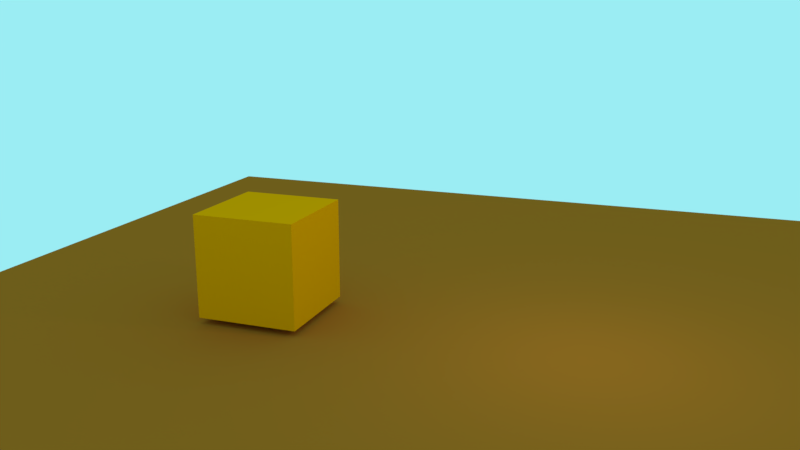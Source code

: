 # Source: BoxShoot.blend  (saved by Blender 2.79.0; exported with 4.5.12 LTS)
import bpy
from mathutils import Matrix  # noqa: F401  (used for matrix-valued properties, if any)

bpy.ops.wm.read_factory_settings(use_empty=True)
scene = bpy.context.scene
scene.name = 'Scene'

# ---- collections
col_collection_1 = bpy.data.collections.new('Collection 1'); scene.collection.children.link(col_collection_1)

# ---- materials (node trees are filled in below, after node groups)
mat_material_002 = bpy.data.materials.new('Material.002')
mat_material_002.alpha_threshold = 0.0
mat_material_002.roughness = 0.5
mat_material_001 = bpy.data.materials.new('Material.001')
mat_material_001.alpha_threshold = 0.0
mat_material_001.roughness = 0.5
mat_material = bpy.data.materials.new('Material')
mat_material.alpha_threshold = 0.0
mat_material.diffuse_color = (0.1216, 0.7874, 0.1118, 1.0)
mat_material.roughness = 0.5
mat_material.line_color = (0.0, 0.0, 0.0, 1.0)

# ---- material node trees
mat_material_002.use_nodes = True; mat_material_002.node_tree.nodes.clear()
_N = mat_material_002.node_tree.nodes; _L = mat_material_002.node_tree.links
n0 = _N.new('ShaderNodeOutputMaterial'); n0.name = 'Material Output'; n0.location = (300, 300)
n1 = _N.new('ShaderNodeBsdfDiffuse'); n1.name = 'Diffuse BSDF'; n1.location = (10, 300)
n1.inputs[0].default_value = (1.0, 0.0, 0.0, 1.0)
_L.new(n1.outputs[0], n0.inputs[0])
n0.is_active_output = True
mat_material_001.use_nodes = True; mat_material_001.node_tree.nodes.clear()
_N = mat_material_001.node_tree.nodes; _L = mat_material_001.node_tree.links
n0 = _N.new('ShaderNodeOutputMaterial'); n0.name = 'Material Output'; n0.location = (300, 300)
n1 = _N.new('ShaderNodeBsdfDiffuse'); n1.name = 'Diffuse BSDF'; n1.location = (10, 300)
n1.inputs[0].default_value = (0.4621, 0.1301, 0.01229, 1.0)
_L.new(n1.outputs[0], n0.inputs[0])
n0.is_active_output = True
mat_material.use_nodes = True; mat_material.node_tree.nodes.clear()
_N = mat_material.node_tree.nodes; _L = mat_material.node_tree.links
n0 = _N.new('ShaderNodeOutputMaterial'); n0.name = 'Material Output'; n0.location = (300, 300)
n1 = _N.new('ShaderNodeBsdfDiffuse'); n1.name = 'Diffuse BSDF'; n1.location = (10, 300)
n1.inputs[0].default_value = (1.0, 0.3158, 0.0, 1.0)
_L.new(n1.outputs[0], n0.inputs[0])
n0.is_active_output = True

# ---- world
world_world = bpy.data.worlds.new('World'); scene.world = world_world
world_world.color = (0.3294, 0.8461, 0.8971)
world_world.use_sun_shadow = False
world_world.sun_shadow_jitter_overblur = 0.0
world_world.cycles.sampling_method = 'MANUAL'

# ---- cameras
cam_camera = bpy.data.cameras.new('Camera')
cam_camera.clip_end = 100.0
cam_camera.lens = 35.0
cam_camera.sensor_width = 32.0
cam_camera.sensor_height = 18.0
cam_camera.ortho_scale = 7.314
cam_camera.dof.focus_distance = 0.0

# ---- lights
light_lamp = bpy.data.lights.new('Lamp', 'POINT')
light_lamp.transmission_factor = 0.0
light_lamp.cutoff_distance = 30.0
light_lamp.energy = 100.0
light_lamp.shadow_buffer_clip_start = 1.001
light_lamp.shadow_soft_size = 0.1
light_lamp.shadow_maximum_resolution = 0.006
light_lamp.use_absolute_resolution = True

# ---- meshes
me_cube_001 = bpy.data.meshes.new('Cube.001')
me_cube_001.from_pydata([(-1.0, -1.0, -1.0), (-1.0, -1.0, 1.0), (-1.0, 1.0, -1.0), (-1.0, 1.0, 1.0), (1.0, -1.0, -1.0), (1.0, -1.0, 1.0), (1.0, 1.0, -1.0), (1.0, 1.0, 1.0)], [], [(0, 1, 3, 2), (2, 3, 7, 6), (6, 7, 5, 4), (4, 5, 1, 0), (2, 6, 4, 0), (7, 3, 1, 5)])
me_cube_001.materials.append(mat_material_002)
me_cube_001.use_remesh_preserve_volume = False
me_cube_001.use_remesh_preserve_attributes = False
me_cube_001.use_mirror_vertex_groups = False
me_cube_001.update()
me_plane = bpy.data.meshes.new('Plane')
me_plane.from_pydata([(-1.0, -1.0, 0.0), (1.0, -1.0, 0.0), (-1.0, 1.0, 0.0), (1.0, 1.0, 0.0)], [], [(0, 1, 3, 2)])
me_plane.materials.append(mat_material_001)
me_plane.use_remesh_preserve_volume = False
me_plane.use_remesh_preserve_attributes = False
me_plane.use_mirror_vertex_groups = False
me_plane.update()
me_cube = bpy.data.meshes.new('Cube')
me_cube.from_pydata([(1.0, 1.0, -1.0), (1.0, -1.0, -1.0), (-1.0, -1.0, -1.0), (-1.0, 1.0, -1.0), (1.0, 1.0, 1.0), (1.0, -1.0, 1.0), (-1.0, -1.0, 1.0), (-1.0, 1.0, 1.0)], [], [(0, 1, 2, 3), (4, 7, 6, 5), (0, 4, 5, 1), (1, 5, 6, 2), (2, 6, 7, 3), (4, 0, 3, 7)])
me_cube.materials.append(mat_material)
me_cube.use_remesh_preserve_volume = False
me_cube.use_remesh_preserve_attributes = False
me_cube.use_mirror_vertex_groups = False
me_cube.update()
arm_armature = bpy.data.armatures.new('Armature')  # bones are not reproduced

# ---- objects
ob_cube_001 = bpy.data.objects.new('Cube.001', me_cube_001)
ob_plane = bpy.data.objects.new('Plane', me_plane)
ob_armature = bpy.data.objects.new('Armature', arm_armature)
ob_cube = bpy.data.objects.new('Cube', me_cube)
ob_lamp = bpy.data.objects.new('Lamp', light_lamp)
ob_camera = bpy.data.objects.new('Camera', cam_camera)

# ---- transforms, parenting, visibility, modifiers, constraints
ob_cube_001.location = (0.5266, 0.008118, -0.2878)
ob_cube_001.scale = (0.25, 0.25, 0.25)
ob_cube_001.lineart.crease_threshold = 0.0
ob_plane.location = (-1.159, 3.084, -1.123)
ob_plane.scale = (10.0, 10.0, 1.0)
ob_plane.lineart.crease_threshold = 0.0
ob_armature.location = (-0.02094, -0.008936, -0.9072)
ob_armature.show_in_front = True
ob_armature.lineart.crease_threshold = 0.0
ob_cube.parent = ob_armature
ob_cube.matrix_parent_inverse = Matrix(((1.0, 0.0, 0.0, 0.02094), (0.0, 1.0, 0.0, 0.008936), (0.0, 0.0, 1.0, 0.9072), (0.0, 0.0, 0.0, 1.0)))
ob_cube.location = (0.0, 0.0, 0.0)
ob_cube.lock_rotations_4d = False
ob_cube.empty_display_type = 'ARROWS'
ob_cube.lineart.crease_threshold = 0.0
_vg = ob_cube.vertex_groups.new(name='Bone')
for _i, _w in zip([0, 1, 2, 3, 4, 5, 6, 7], [0.8491, 0.8601, 0.8538, 0.8627, 0.1533, 0.1424, 0.1501, 0.1388]): _vg.add([_i], _w, 'REPLACE')
_vg = ob_cube.vertex_groups.new(name='Bone.001')
for _i, _w in zip([0, 1, 2, 3, 4, 5, 6, 7], [0.1509, 0.1399, 0.1462, 0.1373, 0.8467, 0.8576, 0.8499, 0.8612]): _vg.add([_i], _w, 'REPLACE')
_m = ob_cube.modifiers.new('Armature', 'ARMATURE')
_m.object = ob_armature
ob_lamp.location = (0.2019, 6.115, 2.583)
ob_lamp.rotation_euler = (0.6503, 0.05522, 1.866)
ob_lamp.lock_rotations_4d = False
ob_lamp.empty_display_type = 'ARROWS'
ob_lamp.color = (0.0, 0.0, 0.0, 0.0)
ob_lamp.lineart.crease_threshold = 0.0
ob_camera.location = (14.16, 7.907, 4.964)
ob_camera.rotation_euler = (4.449, -3.142, -7.499)
ob_camera.lock_rotations_4d = False
ob_camera.empty_display_type = 'ARROWS'
ob_camera.color = (0.0, 0.0, 0.0, 0.0)
ob_camera.display_type = 'WIRE'
ob_camera.lineart.crease_threshold = 0.0

# ---- collection membership
col_collection_1.objects.link(ob_cube_001)
col_collection_1.objects.link(ob_plane)
col_collection_1.objects.link(ob_armature)
col_collection_1.objects.link(ob_cube)
col_collection_1.objects.link(ob_lamp)
col_collection_1.objects.link(ob_camera)

# ---- scene / render settings (as saved in the file)
scene.camera = ob_camera
scene.frame_start = 1; scene.frame_end = 70; scene.frame_set(43)
scene.render.engine = 'CYCLES'
scene.render.image_settings.file_format = 'FFMPEG'
scene.render.resolution_percentage = 50
scene.render.dither_intensity = 0.0
scene.cycles.use_denoising = False
scene.cycles.samples = 128
scene.cycles.sampling_pattern = 'TABULATED_SOBOL'
scene.cycles.use_adaptive_sampling = False
scene.cycles.use_light_tree = False
scene.cycles.blur_glossy = 0.0
scene.cycles.sample_clamp_indirect = 0.0
scene.view_settings.view_transform = 'Standard'
bpy.context.view_layer.update()
